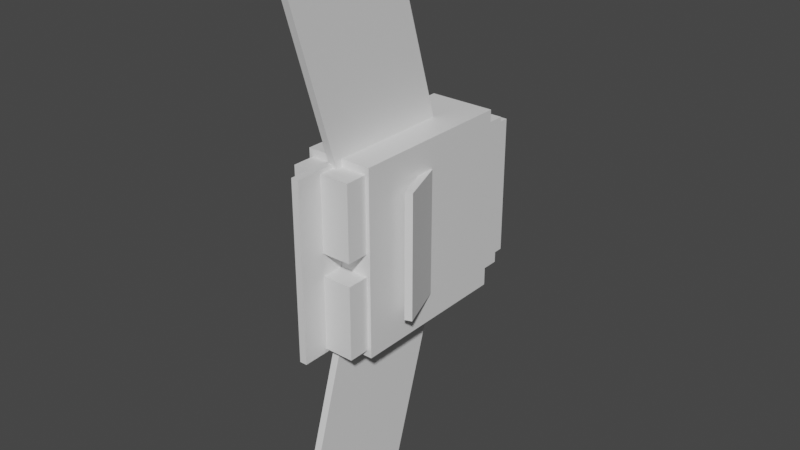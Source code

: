 # Source: alomomola.blend  (saved by Blender 2.81.16; exported with 4.5.12 LTS)
import bpy
from mathutils import Matrix  # noqa: F401  (used for matrix-valued properties, if any)

bpy.ops.wm.read_factory_settings(use_empty=True)
scene = bpy.context.scene
scene.name = 'Scene'

# ---- collections
col_collection = bpy.data.collections.new('Collection'); scene.collection.children.link(col_collection)

# ---- materials (node trees are filled in below, after node groups)
mat_default_obj = bpy.data.materials.new('Default OBJ')
mat_default_obj.use_transparent_shadow = False

# ---- material node trees
mat_default_obj.use_nodes = True; mat_default_obj.node_tree.nodes.clear()
_N = mat_default_obj.node_tree.nodes; _L = mat_default_obj.node_tree.links
n0 = _N.new('ShaderNodeOutputMaterial'); n0.name = 'Material Output'; n0.location = (300, 300)
n1 = _N.new('ShaderNodeBsdfPrincipled'); n1.name = 'Principled BSDF'; n1.location = (10, 300)
n1.distribution = 'GGX'
n1.subsurface_method = 'BURLEY'
n1.inputs[3].default_value = 1.45
n1.inputs[27].default_value = (0.0, 0.0, 0.0, 1.0)
n1.inputs[28].default_value = 1.0
_L.new(n1.outputs[0], n0.inputs[0])
n0.is_active_output = True

# ---- world
world_world = bpy.data.worlds.new('World'); scene.world = world_world
world_world.use_nodes = True; world_world.node_tree.nodes.clear()
_N = world_world.node_tree.nodes; _L = world_world.node_tree.links
n0 = _N.new('ShaderNodeOutputWorld'); n0.name = 'World Output'; n0.location = (300, 300)
n1 = _N.new('ShaderNodeBackground'); n1.name = 'Background'; n1.location = (10, 300)
n1.inputs[0].default_value = (0.05088, 0.05088, 0.05088, 1.0)
_L.new(n1.outputs[0], n0.inputs[0])
n0.is_active_output = True
world_world.color = (0.05088, 0.05088, 0.05088)
world_world.use_sun_shadow = False
world_world.sun_shadow_jitter_overblur = 0.0

# ---- meshes
me_upper_tail_lump = bpy.data.meshes.new('Upper_tail_lump')
me_upper_tail_lump.from_pydata([(0.25, -0.3125, -0.09375), (-0.25, -0.3125, -0.09375), (-0.25, 0.3125, -0.09375), (0.25, 0.3125, -0.09375), (-0.25, -0.3125, 0.09375), (0.25, -0.3125, 0.09375), (0.25, 0.3125, 0.09375), (-0.25, 0.3125, 0.09375)], [], [(0, 1, 2, 3), (4, 5, 6, 7), (3, 2, 7, 6), (5, 4, 1, 0), (5, 0, 3, 6), (1, 4, 7, 2)])
_uv = me_upper_tail_lump.uv_layers.new(name='UVMap')
_uv.uv.foreach_set('vector', [0.02344, 0.8984, 0.08594, 0.8984, 0.08594, 0.9766, 0.02344, 0.9766, 0.1094, 0.8984, 0.1719, 0.8984, 0.1719, 0.9766, 0.1094, 0.9766, 0.02344, 0.9766, 0.08594, 0.9766, 0.08594, 1.0, 0.02344, 1.0, 0.08594, 0.9766, 0.1484, 0.9766, 0.1484, 1.0, 0.08594, 1.0, 0.0, 0.8984, 0.02344, 0.8984, 0.02344, 0.9766, 0.0, 0.9766, 0.08594, 0.8984, 0.1094, 0.8984, 0.1094, 0.9766, 0.08594, 0.9766])
me_upper_tail_lump.materials.append(mat_default_obj)
me_upper_tail_lump.use_remesh_fix_poles = True
me_upper_tail_lump.use_remesh_preserve_attributes = False
me_upper_tail_lump.use_mirror_vertex_groups = False
me_upper_tail_lump.update()
me_tail_area = bpy.data.meshes.new('Tail_area')
me_tail_area.from_pydata([(0.03125, -0.75, 0.0), (-0.03125, -0.75, 0.0), (-0.03125, 0.75, 0.0), (0.03125, 0.75, 0.0), (-0.03125, -0.75, 0.5), (0.03125, -0.75, 0.5), (0.03125, 0.75, 0.5), (-0.03125, 0.75, 0.5)], [], [(0, 1, 2, 3), (4, 5, 6, 7), (3, 2, 7, 6), (5, 4, 1, 0), (5, 0, 3, 6), (1, 4, 7, 2)])
_uv = me_tail_area.uv_layers.new(name='UVMap')
_uv.uv.foreach_set('vector', [0.0625, 0.03906, 0.07031, 0.03906, 0.07031, 0.2266, 0.0625, 0.2266, 0.1328, 0.03906, 0.1406, 0.03906, 0.1406, 0.2266, 0.1328, 0.2266, 0.0625, 0.2266, 0.07031, 0.2266, 0.07031, 0.2891, 0.0625, 0.2891, 0.07031, 0.2266, 0.07812, 0.2266, 0.07812, 0.2891, 0.07031, 0.2891, 0.0, 0.03906, 0.0625, 0.03906, 0.0625, 0.2266, 0.0, 0.2266, 0.07031, 0.03906, 0.1328, 0.03906, 0.1328, 0.2266, 0.07031, 0.2266])
me_tail_area.materials.append(mat_default_obj)
me_tail_area.use_remesh_fix_poles = True
me_tail_area.use_remesh_preserve_attributes = False
me_tail_area.use_mirror_vertex_groups = False
me_tail_area.update()
me_mouth_area = bpy.data.meshes.new('Mouth_area')
me_mouth_area.from_pydata([(0.25, -0.6562, -0.09375), (-0.25, -0.6562, -0.09375), (-0.25, 0.6562, -0.09375), (0.25, 0.6562, -0.09375), (-0.25, -0.6562, 0.09375), (0.25, -0.6562, 0.09375), (0.25, 0.6562, 0.09375), (-0.25, 0.6562, 0.09375)], [], [(0, 1, 2, 3), (4, 5, 6, 7), (3, 2, 7, 6), (5, 4, 1, 0), (5, 0, 3, 6), (1, 4, 7, 2)])
_uv = me_mouth_area.uv_layers.new(name='UVMap')
_uv.uv.foreach_set('vector', [0.02344, 0.4375, 0.08594, 0.4375, 0.08594, 0.6016, 0.02344, 0.6016, 0.1094, 0.4375, 0.1719, 0.4375, 0.1719, 0.6016, 0.1094, 0.6016, 0.02344, 0.6016, 0.08594, 0.6016, 0.08594, 0.625, 0.02344, 0.625, 0.08594, 0.6016, 0.1484, 0.6016, 0.1484, 0.625, 0.08594, 0.625, 0.0, 0.4375, 0.02344, 0.4375, 0.02344, 0.6016, 0.0, 0.6016, 0.08594, 0.4375, 0.1094, 0.4375, 0.1094, 0.6016, 0.08594, 0.6016])
me_mouth_area.materials.append(mat_default_obj)
me_mouth_area.use_remesh_fix_poles = True
me_mouth_area.use_remesh_preserve_attributes = False
me_mouth_area.use_mirror_vertex_groups = False
me_mouth_area.update()
me_mouth_area_3 = bpy.data.meshes.new('Mouth_area_3')
me_mouth_area_3.from_pydata([(0.1562, -0.5312, -0.03125), (-0.1562, -0.5312, -0.03125), (-0.1562, 0.5312, -0.03125), (0.1562, 0.5312, -0.03125), (-0.1562, -0.5312, 0.03125), (0.1562, -0.5312, 0.03125), (0.1562, 0.5312, 0.03125), (-0.1562, 0.5312, 0.03125)], [], [(0, 1, 2, 3), (4, 5, 6, 7), (3, 2, 7, 6), (5, 4, 1, 0), (5, 0, 3, 6), (1, 4, 7, 2)])
_uv = me_mouth_area_3.uv_layers.new(name='UVMap')
_uv.uv.foreach_set('vector', [0.007813, 0.2969, 0.04688, 0.2969, 0.04688, 0.4297, 0.007813, 0.4297, 0.05469, 0.2969, 0.09375, 0.2969, 0.09375, 0.4297, 0.05469, 0.4297, 0.007813, 0.4297, 0.04688, 0.4297, 0.04688, 0.4375, 0.007813, 0.4375, 0.04688, 0.4297, 0.08594, 0.4297, 0.08594, 0.4375, 0.04688, 0.4375, 0.0, 0.2969, 0.007813, 0.2969, 0.007813, 0.4297, 0.0, 0.4297, 0.04688, 0.2969, 0.05469, 0.2969, 0.05469, 0.4297, 0.04688, 0.4297])
me_mouth_area_3.materials.append(mat_default_obj)
me_mouth_area_3.use_remesh_fix_poles = True
me_mouth_area_3.use_remesh_preserve_attributes = False
me_mouth_area_3.use_mirror_vertex_groups = False
me_mouth_area_3.update()
me_lower_fin = bpy.data.meshes.new('Lower_fin')
me_lower_fin.from_pydata([(-0.03125, -0.1553, -0.508), (0.03125, -0.1553, -0.508), (0.03125, -1.769, -0.01466), (-0.03125, -1.769, -0.01466), (0.03125, 0.1553, 0.508), (-0.03125, 0.1553, 0.508), (-0.03125, -1.458, 1.001), (0.03125, -1.458, 1.001)], [], [(0, 1, 2, 3), (4, 5, 6, 7), (3, 2, 7, 6), (5, 4, 1, 0), (5, 0, 3, 6), (1, 4, 7, 2)])
_uv = me_lower_fin.uv_layers.new(name='UVMap')
_uv.uv.foreach_set('vector', [0.2734, 0.08594, 0.2812, 0.08594, 0.2812, 0.2969, 0.2734, 0.2969, 0.4141, 0.08594, 0.4219, 0.08594, 0.4219, 0.2969, 0.4141, 0.2969, 0.2734, 0.2969, 0.2812, 0.2969, 0.2812, 0.4297, 0.2734, 0.4297, 0.2812, 0.2969, 0.2891, 0.2969, 0.2891, 0.4297, 0.2812, 0.4297, 0.1406, 0.08594, 0.2734, 0.08594, 0.2734, 0.2969, 0.1406, 0.2969, 0.2812, 0.08594, 0.4141, 0.08594, 0.4141, 0.2969, 0.2812, 0.2969])
me_lower_fin.materials.append(mat_default_obj)
me_lower_fin.use_remesh_fix_poles = True
me_lower_fin.use_remesh_preserve_attributes = False
me_lower_fin.use_mirror_vertex_groups = False
me_lower_fin.update()
me_right_fin = bpy.data.meshes.new('Right_fin')
me_right_fin.from_pydata([(0.02936, -0.5312, -0.01069), (-0.02937, -0.5312, 0.01069), (-0.02937, 0.5312, 0.01069), (0.02937, 0.5312, -0.01069), (0.1203, -0.5312, 0.4218), (0.179, -0.5312, 0.4004), (0.179, 0.5312, 0.4004), (0.1203, 0.5312, 0.4218)], [], [(0, 1, 2, 3), (4, 5, 6, 7), (3, 2, 7, 6), (5, 4, 1, 0), (5, 0, 3, 6), (1, 4, 7, 2)])
_uv = me_right_fin.uv_layers.new(name='UVMap')
_uv.uv.foreach_set('vector', [0.4297, 0.4375, 0.4375, 0.4375, 0.4375, 0.5703, 0.4297, 0.5703, 0.4922, 0.4375, 0.5, 0.4375, 0.5, 0.5703, 0.4922, 0.5703, 0.4297, 0.5703, 0.4375, 0.5703, 0.4375, 0.625, 0.4297, 0.625, 0.4375, 0.5703, 0.4453, 0.5703, 0.4453, 0.625, 0.4375, 0.625, 0.375, 0.4375, 0.4297, 0.4375, 0.4297, 0.5703, 0.375, 0.5703, 0.4375, 0.4375, 0.4922, 0.4375, 0.4922, 0.5703, 0.4375, 0.5703])
me_right_fin.materials.append(mat_default_obj)
me_right_fin.use_remesh_fix_poles = True
me_right_fin.use_remesh_preserve_attributes = False
me_right_fin.use_mirror_vertex_groups = False
me_right_fin.update()
me_mouth_area_2 = bpy.data.meshes.new('Mouth_area_2')
me_mouth_area_2.from_pydata([(0.2188, -0.5938, -0.0625), (-0.2188, -0.5938, -0.0625), (-0.2188, 0.5938, -0.0625), (0.2188, 0.5938, -0.0625), (-0.2188, -0.5938, 0.0625), (0.2188, -0.5938, 0.0625), (0.2188, 0.5938, 0.0625), (-0.2188, 0.5938, 0.0625)], [], [(0, 1, 2, 3), (4, 5, 6, 7), (3, 2, 7, 6), (5, 4, 1, 0), (5, 0, 3, 6), (1, 4, 7, 2)])
_uv = me_mouth_area_2.uv_layers.new(name='UVMap')
_uv.uv.foreach_set('vector', [0.1875, 0.4609, 0.2422, 0.4609, 0.2422, 0.6094, 0.1875, 0.6094, 0.2578, 0.4609, 0.3125, 0.4609, 0.3125, 0.6094, 0.2578, 0.6094, 0.1875, 0.6094, 0.2422, 0.6094, 0.2422, 0.625, 0.1875, 0.625, 0.2422, 0.6094, 0.2969, 0.6094, 0.2969, 0.625, 0.2422, 0.625, 0.1719, 0.4609, 0.1875, 0.4609, 0.1875, 0.6094, 0.1719, 0.6094, 0.2422, 0.4609, 0.2578, 0.4609, 0.2578, 0.6094, 0.2422, 0.6094])
me_mouth_area_2.materials.append(mat_default_obj)
me_mouth_area_2.use_remesh_fix_poles = True
me_mouth_area_2.use_remesh_preserve_attributes = False
me_mouth_area_2.use_mirror_vertex_groups = False
me_mouth_area_2.update()
me_body = bpy.data.meshes.new('Body')
me_body.from_pydata([(0.2812, -0.7812, -0.7188), (-0.2812, -0.7812, -0.7188), (-0.2812, 0.7812, -0.7188), (0.2812, 0.7812, -0.7188), (-0.2812, -0.7812, 0.7188), (0.2812, -0.7812, 0.7188), (0.2812, 0.7812, 0.7188), (-0.2812, 0.7812, 0.7188)], [], [(0, 1, 2, 3), (4, 5, 6, 7), (3, 2, 7, 6), (5, 4, 1, 0), (5, 0, 3, 6), (1, 4, 7, 2)])
_uv = me_body.uv_layers.new(name='UVMap')
_uv.uv.foreach_set('vector', [0.1797, 0.625, 0.25, 0.625, 0.25, 0.8203, 0.1797, 0.8203, 0.4297, 0.625, 0.5, 0.625, 0.5, 0.8203, 0.4297, 0.8203, 0.1797, 0.8203, 0.25, 0.8203, 0.25, 1.0, 0.1797, 1.0, 0.25, 0.8203, 0.3203, 0.8203, 0.3203, 1.0, 0.25, 1.0, 0.0, 0.625, 0.1797, 0.625, 0.1797, 0.8203, 0.0, 0.8203, 0.25, 0.625, 0.4297, 0.625, 0.4297, 0.8203, 0.25, 0.8203])
me_body.materials.append(mat_default_obj)
me_body.use_remesh_fix_poles = True
me_body.use_remesh_preserve_attributes = False
me_body.use_mirror_vertex_groups = False
me_body.update()
me_lower_tail_lump = bpy.data.meshes.new('Lower_tail_lump')
me_lower_tail_lump.from_pydata([(0.25, -0.3125, -0.09375), (-0.25, -0.3125, -0.09375), (-0.25, 0.3125, -0.09375), (0.25, 0.3125, -0.09375), (-0.25, -0.3125, 0.09375), (0.25, -0.3125, 0.09375), (0.25, 0.3125, 0.09375), (-0.25, 0.3125, 0.09375)], [], [(0, 1, 2, 3), (4, 5, 6, 7), (3, 2, 7, 6), (5, 4, 1, 0), (5, 0, 3, 6), (1, 4, 7, 2)])
_uv = me_lower_tail_lump.uv_layers.new(name='UVMap')
_uv.uv.foreach_set('vector', [0.02344, 0.8984, 0.08594, 0.8984, 0.08594, 0.9766, 0.02344, 0.9766, 0.1094, 0.8984, 0.1719, 0.8984, 0.1719, 0.9766, 0.1094, 0.9766, 0.02344, 0.9766, 0.08594, 0.9766, 0.08594, 1.0, 0.02344, 1.0, 0.08594, 0.9766, 0.1484, 0.9766, 0.1484, 1.0, 0.08594, 1.0, 0.0, 0.8984, 0.02344, 0.8984, 0.02344, 0.9766, 0.0, 0.9766, 0.08594, 0.8984, 0.1094, 0.8984, 0.1094, 0.9766, 0.08594, 0.9766])
me_lower_tail_lump.materials.append(mat_default_obj)
me_lower_tail_lump.use_remesh_fix_poles = True
me_lower_tail_lump.use_remesh_preserve_attributes = False
me_lower_tail_lump.use_mirror_vertex_groups = False
me_lower_tail_lump.update()
me_upper_fin = bpy.data.meshes.new('Upper_fin')
me_upper_fin.from_pydata([(0.03125, 0.1553, -0.508), (-0.03125, 0.1553, -0.508), (-0.03125, 1.769, -0.01466), (0.03125, 1.769, -0.01466), (-0.03125, -0.1553, 0.508), (0.03125, -0.1553, 0.508), (0.03125, 1.458, 1.001), (-0.03125, 1.458, 1.001)], [], [(0, 1, 2, 3), (4, 5, 6, 7), (3, 2, 7, 6), (5, 4, 1, 0), (5, 0, 3, 6), (1, 4, 7, 2)])
_uv = me_upper_fin.uv_layers.new(name='UVMap')
_uv.uv.foreach_set('vector', [0.2734, 0.08594, 0.2812, 0.08594, 0.2812, 0.2969, 0.2734, 0.2969, 0.4141, 0.08594, 0.4219, 0.08594, 0.4219, 0.2969, 0.4141, 0.2969, 0.2734, 0.2969, 0.2812, 0.2969, 0.2812, 0.4297, 0.2734, 0.4297, 0.2812, 0.2969, 0.2891, 0.2969, 0.2891, 0.4297, 0.2812, 0.4297, 0.1406, 0.08594, 0.2734, 0.08594, 0.2734, 0.2969, 0.1406, 0.2969, 0.2812, 0.08594, 0.4141, 0.08594, 0.4141, 0.2969, 0.2812, 0.2969])
me_upper_fin.materials.append(mat_default_obj)
me_upper_fin.use_remesh_fix_poles = True
me_upper_fin.use_remesh_preserve_attributes = False
me_upper_fin.use_mirror_vertex_groups = False
me_upper_fin.update()
me_left_fin = bpy.data.meshes.new('Left_fin')
me_left_fin.from_pydata([(0.02937, -0.5312, 0.01069), (-0.02937, -0.5312, -0.01069), (-0.02936, 0.5312, -0.01069), (0.02937, 0.5312, 0.01069), (-0.179, -0.5312, 0.4004), (-0.1203, -0.5312, 0.4218), (-0.1203, 0.5312, 0.4218), (-0.179, 0.5312, 0.4004)], [], [(0, 1, 2, 3), (4, 5, 6, 7), (3, 2, 7, 6), (5, 4, 1, 0), (5, 0, 3, 6), (1, 4, 7, 2)])
_uv = me_left_fin.uv_layers.new(name='UVMap')
_uv.uv.foreach_set('vector', [0.4297, 0.4375, 0.4375, 0.4375, 0.4375, 0.5703, 0.4297, 0.5703, 0.4922, 0.4375, 0.5, 0.4375, 0.5, 0.5703, 0.4922, 0.5703, 0.4297, 0.5703, 0.4375, 0.5703, 0.4375, 0.625, 0.4297, 0.625, 0.4375, 0.5703, 0.4453, 0.5703, 0.4453, 0.625, 0.4375, 0.625, 0.375, 0.4375, 0.4297, 0.4375, 0.4297, 0.5703, 0.375, 0.5703, 0.4375, 0.4375, 0.4922, 0.4375, 0.4922, 0.5703, 0.4375, 0.5703])
me_left_fin.materials.append(mat_default_obj)
me_left_fin.use_remesh_fix_poles = True
me_left_fin.use_remesh_preserve_attributes = False
me_left_fin.use_mirror_vertex_groups = False
me_left_fin.update()

# ---- objects
ob_upper_tail_lump = bpy.data.objects.new('Upper_tail_lump', me_upper_tail_lump)
ob_tail_area = bpy.data.objects.new('Tail_area', me_tail_area)
ob_mouth_area = bpy.data.objects.new('Mouth_area', me_mouth_area)
ob_mouth_area_3 = bpy.data.objects.new('Mouth_area_3', me_mouth_area_3)
ob_lower_fin = bpy.data.objects.new('Lower_fin', me_lower_fin)
ob_right_fin = bpy.data.objects.new('Right_fin', me_right_fin)
ob_mouth_area_2 = bpy.data.objects.new('Mouth_area_2', me_mouth_area_2)
ob_body = bpy.data.objects.new('Body', me_body)
ob_lower_tail_lump = bpy.data.objects.new('Lower_tail_lump', me_lower_tail_lump)
ob_upper_fin = bpy.data.objects.new('Upper_fin', me_upper_fin)
ob_left_fin = bpy.data.objects.new('Left_fin', me_left_fin)

# ---- transforms, parenting, visibility, modifiers, constraints
ob_upper_tail_lump.parent = ob_body
ob_upper_tail_lump.matrix_parent_inverse = Matrix(((1.0, 0.0, 0.0, -0.0), (0.0, -1.629e-07, 1.0, -2.45), (0.0, -1.0, -1.629e-07, 3.992e-07), (-0.0, 0.0, -0.0, 1.0)))
ob_upper_tail_lump.location = (0.0, -0.8125, 2.857)
ob_upper_tail_lump.rotation_euler = (1.571, -0.0, 0.0)
ob_upper_tail_lump.lineart.crease_threshold = 0.0
ob_tail_area.parent = ob_body
ob_tail_area.matrix_parent_inverse = Matrix(((1.0, 0.0, 0.0, -0.0), (0.0, -1.629e-07, 1.0, -2.45), (0.0, -1.0, -1.629e-07, 3.992e-07), (-0.0, 0.0, -0.0, 1.0)))
ob_tail_area.location = (-0.03125, -0.625, 2.45)
ob_tail_area.rotation_euler = (1.571, -0.0, 0.0)
ob_tail_area.lineart.crease_threshold = 0.0
ob_mouth_area.parent = ob_body
ob_mouth_area.matrix_parent_inverse = Matrix(((1.0, 0.0, 0.0, -0.0), (0.0, -1.629e-07, 1.0, -2.45), (0.0, -1.0, -1.629e-07, 3.992e-07), (-0.0, 0.0, -0.0, 1.0)))
ob_mouth_area.location = (0.0, 0.8125, 2.45)
ob_mouth_area.rotation_euler = (1.571, -0.0, 0.0)
ob_mouth_area.lineart.crease_threshold = 0.0
ob_mouth_area_3.parent = ob_body
ob_mouth_area_3.matrix_parent_inverse = Matrix(((1.0, 0.0, 0.0, -0.0), (0.0, -1.629e-07, 1.0, -2.45), (0.0, -1.0, -1.629e-07, 3.992e-07), (-0.0, 0.0, -0.0, 1.0)))
ob_mouth_area_3.location = (0.0, 1.062, 2.45)
ob_mouth_area_3.rotation_euler = (1.571, -0.0, 0.0)
ob_mouth_area_3.lineart.crease_threshold = 0.0
ob_lower_fin.parent = ob_body
ob_lower_fin.matrix_parent_inverse = Matrix(((1.0, 0.0, 0.0, -0.0), (0.0, -1.629e-07, 1.0, -2.45), (0.0, -1.0, -1.629e-07, 3.992e-07), (-0.0, 0.0, -0.0, 1.0)))
ob_lower_fin.location = (0.0, -0.1827, 1.853)
ob_lower_fin.rotation_euler = (1.571, -0.0, 0.0)
ob_lower_fin.lineart.crease_threshold = 0.0
ob_right_fin.parent = ob_body
ob_right_fin.matrix_parent_inverse = Matrix(((1.0, 0.0, 0.0, -0.0), (0.0, -1.629e-07, 1.0, -2.45), (0.0, -1.0, -1.629e-07, 3.992e-07), (-0.0, 0.0, -0.0, 1.0)))
ob_right_fin.location = (0.2607, -0.02937, 2.45)
ob_right_fin.rotation_euler = (1.571, -0.0, 0.0)
ob_right_fin.lineart.crease_threshold = 0.0
ob_mouth_area_2.parent = ob_body
ob_mouth_area_2.matrix_parent_inverse = Matrix(((1.0, 0.0, 0.0, -0.0), (0.0, -1.629e-07, 1.0, -2.45), (0.0, -1.0, -1.629e-07, 3.992e-07), (-0.0, 0.0, -0.0, 1.0)))
ob_mouth_area_2.location = (0.0, 0.9688, 2.45)
ob_mouth_area_2.rotation_euler = (1.571, -0.0, 0.0)
ob_mouth_area_2.lineart.crease_threshold = 0.0
ob_body.location = (0.0, 0.0, 2.45)
ob_body.rotation_euler = (1.571, -0.0, 0.0)
ob_body.lineart.crease_threshold = 0.0
ob_lower_tail_lump.parent = ob_body
ob_lower_tail_lump.matrix_parent_inverse = Matrix(((1.0, 0.0, 0.0, -0.0), (0.0, -1.629e-07, 1.0, -2.45), (0.0, -1.0, -1.629e-07, 3.992e-07), (-0.0, 0.0, -0.0, 1.0)))
ob_lower_tail_lump.location = (0.0, -0.8125, 2.044)
ob_lower_tail_lump.rotation_euler = (1.571, -0.0, 0.0)
ob_lower_tail_lump.lineart.crease_threshold = 0.0
ob_upper_fin.parent = ob_body
ob_upper_fin.matrix_parent_inverse = Matrix(((1.0, 0.0, 0.0, -0.0), (0.0, -1.629e-07, 1.0, -2.45), (0.0, -1.0, -1.629e-07, 3.992e-07), (-0.0, 0.0, -0.0, 1.0)))
ob_upper_fin.location = (0.0, -0.1736, 3.018)
ob_upper_fin.rotation_euler = (1.571, -0.0, 0.0)
ob_upper_fin.lineart.crease_threshold = 0.0
ob_left_fin.parent = ob_body
ob_left_fin.matrix_parent_inverse = Matrix(((1.0, 0.0, 0.0, -0.0), (0.0, -1.629e-07, 1.0, -2.45), (0.0, -1.0, -1.629e-07, 3.992e-07), (-0.0, 0.0, -0.0, 1.0)))
ob_left_fin.location = (-0.2607, -0.02937, 2.45)
ob_left_fin.rotation_euler = (1.571, -0.0, 0.0)
ob_left_fin.lineart.crease_threshold = 0.0

# ---- collection membership
col_collection.objects.link(ob_upper_tail_lump)
col_collection.objects.link(ob_tail_area)
col_collection.objects.link(ob_mouth_area)
col_collection.objects.link(ob_mouth_area_3)
col_collection.objects.link(ob_lower_fin)
col_collection.objects.link(ob_right_fin)
col_collection.objects.link(ob_mouth_area_2)
col_collection.objects.link(ob_body)
col_collection.objects.link(ob_lower_tail_lump)
col_collection.objects.link(ob_upper_fin)
col_collection.objects.link(ob_left_fin)

# ---- scene / render settings (as saved in the file)
scene.frame_start = 1; scene.frame_end = 250; scene.frame_set(1)
scene.render.engine = 'BLENDER_EEVEE_NEXT'
scene.cycles.use_denoising = False
scene.cycles.samples = 128
scene.cycles.sampling_pattern = 'TABULATED_SOBOL'
scene.cycles.use_adaptive_sampling = False
scene.cycles.use_light_tree = False
scene.view_settings.view_transform = 'Filmic'
bpy.context.view_layer.update()

# ---- added for rendering (the .blend has no active camera and no usable light): camera, sun
cam_auto = bpy.data.cameras.new('AutoCamera')
cam_auto.lens = 50.0
cam_auto.sensor_width = 36.0
cam_auto.clip_end = 1000.0
ob_auto_camera = bpy.data.objects.new('AutoCamera', cam_auto)
scene.collection.objects.link(ob_auto_camera)
ob_auto_camera.location = (4.9034, -5.92927, 6.35817)
ob_auto_camera.rotation_euler = (1.09748, -7.21219e-08, 0.694738)
scene.camera = ob_auto_camera
light_auto_sun = bpy.data.lights.new('AutoSun', 'SUN')
light_auto_sun.energy = 3.0
light_auto_sun.angle = 0.0523599
ob_auto_sun = bpy.data.objects.new('AutoSun', light_auto_sun)
scene.collection.objects.link(ob_auto_sun)
ob_auto_sun.rotation_euler = (0.872665, 0.174533, 0.523599)
bpy.context.view_layer.update()
